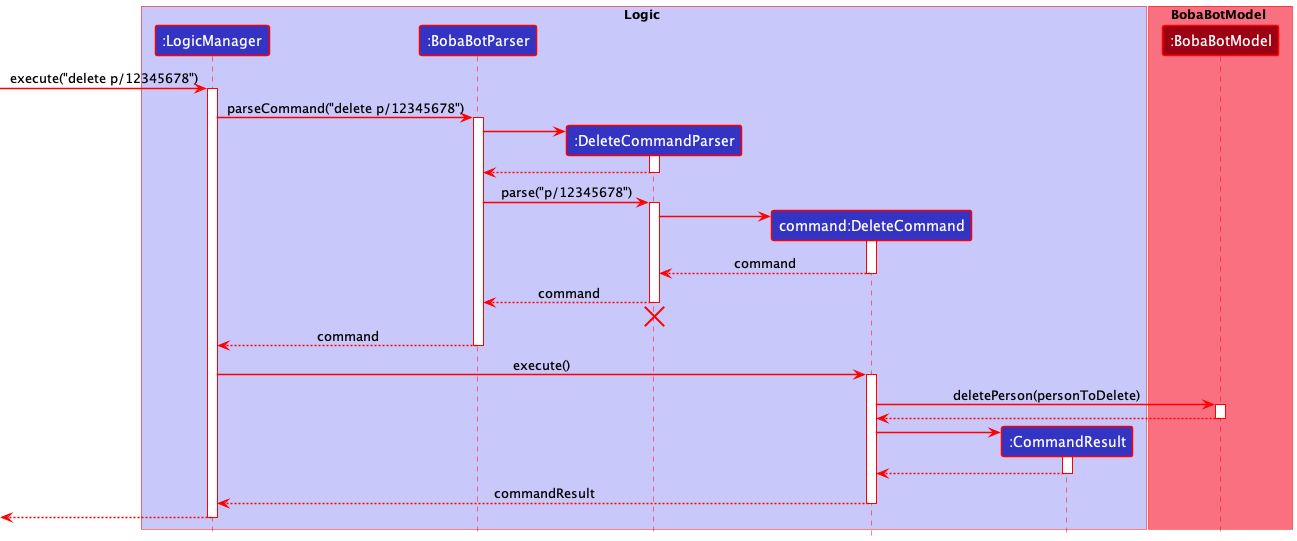

The diagram above was rendered by PlantUML. Its source (embedded in the PNG):
@startuml
!include style.puml

skinparam SequenceBoxBorderColor red
skinparam arrowColor red
skinparam ArrowThickness 1.5
skinparam sequence {
    ParticipantBorderColor red
    ParticipantBorderThickness 1.5
    LifeLineBorderColor red
}

box Logic LOGIC_COLOR_T1
participant ":LogicManager" as LogicManager LOGIC_COLOR
participant ":BobaBotParser" as BobaBotParser LOGIC_COLOR
participant ":DeleteCommandParser" as DeleteCommandParser LOGIC_COLOR
participant "command:DeleteCommand" as DeleteCommand LOGIC_COLOR
participant ":CommandResult" as CommandResult LOGIC_COLOR
end box

box BobaBotModel MODEL_COLOR_T1
participant ":BobaBotModel" as BobaBotModel MODEL_COLOR
end box

[-> LogicManager : execute("delete p/12345678")
activate LogicManager

LogicManager -> BobaBotParser : parseCommand("delete p/12345678")
activate BobaBotParser

create DeleteCommandParser
BobaBotParser -> DeleteCommandParser
activate DeleteCommandParser

DeleteCommandParser --> BobaBotParser
deactivate DeleteCommandParser

BobaBotParser -> DeleteCommandParser : parse("p/12345678")
activate DeleteCommandParser

create DeleteCommand
DeleteCommandParser -> DeleteCommand
activate DeleteCommand

DeleteCommand --> DeleteCommandParser : command
deactivate DeleteCommand

DeleteCommandParser --> BobaBotParser : command
deactivate DeleteCommandParser
'Hidden arrow to position the destroy marker below the end of the activation bar.
DeleteCommandParser -[hidden]-> BobaBotParser
destroy DeleteCommandParser

BobaBotParser --> LogicManager : command
deactivate BobaBotParser

LogicManager -> DeleteCommand : execute()
activate DeleteCommand

DeleteCommand -> BobaBotModel : deletePerson(personToDelete)
activate BobaBotModel

BobaBotModel --> DeleteCommand
deactivate BobaBotModel

create CommandResult
DeleteCommand -> CommandResult
activate CommandResult

CommandResult --> DeleteCommand
deactivate CommandResult

DeleteCommand --> LogicManager : commandResult
deactivate DeleteCommand

[<--LogicManager
deactivate LogicManager
@enduml